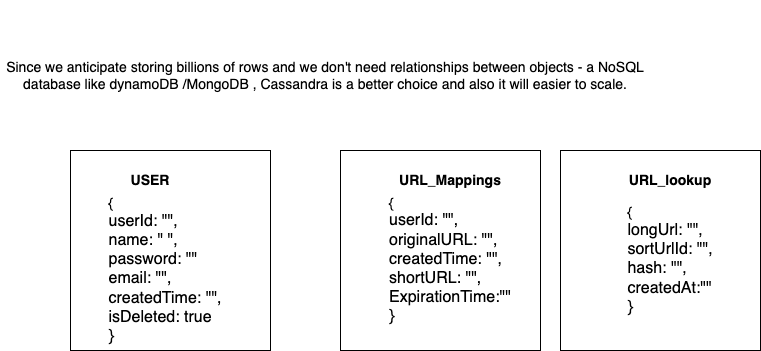

The diagram above was exported from draw.io. Its source (the exported page's mxGraphModel, read from the mxfile embedded in the PNG):
<mxGraphModel dx="1444" dy="527" grid="1" gridSize="10" guides="1" tooltips="1" connect="1" arrows="1" fold="1" page="1" pageScale="1" pageWidth="827" pageHeight="1169" math="0" shadow="0">
  <root>
    <mxCell id="P4qy9iQOY7rbhO4MVwde-0" />
    <mxCell id="P4qy9iQOY7rbhO4MVwde-1" parent="P4qy9iQOY7rbhO4MVwde-0" />
    <mxCell id="OJQa9qf2uERE9got3zQS-0" value="" style="group" parent="P4qy9iQOY7rbhO4MVwde-1" vertex="1" connectable="0">
      <mxGeometry x="40" y="10" width="760" height="350" as="geometry" />
    </mxCell>
    <mxCell id="P4qy9iQOY7rbhO4MVwde-3" value="&lt;font style=&quot;font-size: 14px&quot;&gt;Since we anticipate storing billions of rows and we don't need relationships between objects - a NoSQL database like dynamoDB /MongoDB , Cassandra is a better choice and also it will easier to scale.&lt;/font&gt;" style="text;html=1;strokeColor=none;fillColor=none;align=center;verticalAlign=middle;whiteSpace=wrap;rounded=0;" parent="OJQa9qf2uERE9got3zQS-0" vertex="1">
      <mxGeometry y="40" width="650" height="70" as="geometry" />
    </mxCell>
    <mxCell id="P4qy9iQOY7rbhO4MVwde-8" value="" style="group" parent="OJQa9qf2uERE9got3zQS-0" vertex="1" connectable="0">
      <mxGeometry x="70" y="150" width="200" height="200" as="geometry" />
    </mxCell>
    <mxCell id="P4qy9iQOY7rbhO4MVwde-5" value="" style="whiteSpace=wrap;html=1;aspect=fixed;" parent="P4qy9iQOY7rbhO4MVwde-8" vertex="1">
      <mxGeometry width="200" height="200" as="geometry" />
    </mxCell>
    <mxCell id="P4qy9iQOY7rbhO4MVwde-6" value="&lt;b&gt;&lt;font style=&quot;font-size: 14px&quot;&gt;USER&lt;/font&gt;&lt;/b&gt;" style="text;html=1;strokeColor=none;fillColor=none;align=center;verticalAlign=middle;whiteSpace=wrap;rounded=0;" parent="P4qy9iQOY7rbhO4MVwde-8" vertex="1">
      <mxGeometry x="60" y="20" width="40" height="20" as="geometry" />
    </mxCell>
    <mxCell id="P4qy9iQOY7rbhO4MVwde-7" value="&lt;div style=&quot;text-align: left&quot;&gt;&lt;span&gt;&lt;font style=&quot;font-size: 14px&quot;&gt;{&lt;/font&gt;&lt;/span&gt;&lt;/div&gt;&lt;div style=&quot;text-align: left&quot;&gt;&lt;span&gt;&lt;font size=&quot;3&quot;&gt;userId: &quot;&quot;,&lt;/font&gt;&lt;/span&gt;&lt;/div&gt;&lt;div style=&quot;text-align: left&quot;&gt;&lt;span&gt;&lt;font size=&quot;3&quot;&gt;name: &quot; &quot;,&lt;/font&gt;&lt;/span&gt;&lt;/div&gt;&lt;div style=&quot;text-align: left&quot;&gt;&lt;span&gt;&lt;font size=&quot;3&quot;&gt;password: &quot;&quot;&lt;/font&gt;&lt;/span&gt;&lt;/div&gt;&lt;div style=&quot;text-align: left&quot;&gt;&lt;span&gt;&lt;font size=&quot;3&quot;&gt;email: &quot;&quot;,&lt;/font&gt;&lt;/span&gt;&lt;/div&gt;&lt;div style=&quot;text-align: left&quot;&gt;&lt;span&gt;&lt;font size=&quot;3&quot;&gt;createdTime: &quot;&quot;,&lt;/font&gt;&lt;/span&gt;&lt;/div&gt;&lt;div style=&quot;text-align: left&quot;&gt;&lt;span&gt;&lt;font size=&quot;3&quot;&gt;isDeleted: true&lt;/font&gt;&lt;/span&gt;&lt;/div&gt;&lt;div style=&quot;text-align: left&quot;&gt;&lt;span&gt;&lt;font size=&quot;3&quot;&gt;}&lt;/font&gt;&lt;/span&gt;&lt;/div&gt;" style="text;html=1;strokeColor=none;fillColor=none;align=center;verticalAlign=middle;whiteSpace=wrap;rounded=0;" parent="P4qy9iQOY7rbhO4MVwde-8" vertex="1">
      <mxGeometry x="10" y="40" width="170" height="160" as="geometry" />
    </mxCell>
    <mxCell id="P4qy9iQOY7rbhO4MVwde-9" value="" style="group" parent="OJQa9qf2uERE9got3zQS-0" vertex="1" connectable="0">
      <mxGeometry x="340" y="150" width="200" height="200" as="geometry" />
    </mxCell>
    <mxCell id="P4qy9iQOY7rbhO4MVwde-10" value="" style="whiteSpace=wrap;html=1;aspect=fixed;" parent="P4qy9iQOY7rbhO4MVwde-9" vertex="1">
      <mxGeometry width="200" height="200" as="geometry" />
    </mxCell>
    <mxCell id="P4qy9iQOY7rbhO4MVwde-11" value="&lt;b&gt;&lt;font style=&quot;font-size: 14px&quot;&gt;URL_Mappings&lt;/font&gt;&lt;/b&gt;" style="text;html=1;strokeColor=none;fillColor=none;align=center;verticalAlign=middle;whiteSpace=wrap;rounded=0;" parent="P4qy9iQOY7rbhO4MVwde-9" vertex="1">
      <mxGeometry x="60" y="20" width="100" height="20" as="geometry" />
    </mxCell>
    <mxCell id="P4qy9iQOY7rbhO4MVwde-12" value="&lt;div style=&quot;text-align: left&quot;&gt;&lt;div&gt;&lt;font style=&quot;font-size: 14px;&quot;&gt;{&lt;/font&gt;&lt;/div&gt;&lt;div&gt;&lt;font size=&quot;3&quot;&gt;userId: &quot;&quot;,&lt;/font&gt;&lt;/div&gt;&lt;div&gt;&lt;font size=&quot;3&quot;&gt;originalURL: &quot;&quot;,&lt;/font&gt;&lt;/div&gt;&lt;div&gt;&lt;font size=&quot;3&quot;&gt;createdTime: &quot;&quot;,&lt;/font&gt;&lt;/div&gt;&lt;div&gt;&lt;font size=&quot;3&quot;&gt;shortURL: &quot;&quot;,&lt;/font&gt;&lt;/div&gt;&lt;div&gt;&lt;font size=&quot;3&quot;&gt;ExpirationTime:&quot;&quot;&lt;/font&gt;&lt;/div&gt;&lt;div&gt;&lt;font size=&quot;3&quot;&gt;}&lt;/font&gt;&lt;/div&gt;&lt;/div&gt;" style="text;html=1;strokeColor=none;fillColor=none;align=center;verticalAlign=middle;whiteSpace=wrap;rounded=0;" parent="P4qy9iQOY7rbhO4MVwde-9" vertex="1">
      <mxGeometry x="30" y="60" width="160" height="100" as="geometry" />
    </mxCell>
    <mxCell id="46sH4OO0E6HoRrYurilI-0" value="" style="whiteSpace=wrap;html=1;aspect=fixed;" vertex="1" parent="OJQa9qf2uERE9got3zQS-0">
      <mxGeometry x="560" y="150" width="200" height="200" as="geometry" />
    </mxCell>
    <mxCell id="46sH4OO0E6HoRrYurilI-2" value="&lt;b&gt;&lt;font style=&quot;font-size: 14px&quot;&gt;URL_lookup&lt;/font&gt;&lt;/b&gt;" style="text;html=1;strokeColor=none;fillColor=none;align=center;verticalAlign=middle;whiteSpace=wrap;rounded=0;" vertex="1" parent="OJQa9qf2uERE9got3zQS-0">
      <mxGeometry x="620" y="170" width="100" height="20" as="geometry" />
    </mxCell>
    <mxCell id="46sH4OO0E6HoRrYurilI-3" value="&lt;div style=&quot;text-align: left&quot;&gt;&lt;div&gt;&lt;font style=&quot;font-size: 14px;&quot;&gt;{&lt;/font&gt;&lt;/div&gt;&lt;div&gt;&lt;span style=&quot;font-size: medium; background-color: transparent; color: light-dark(rgb(0, 0, 0), rgb(255, 255, 255));&quot;&gt;longUrl: &quot;&quot;,&lt;/span&gt;&lt;/div&gt;&lt;div&gt;&lt;font size=&quot;3&quot;&gt;sortUrlId: &quot;&quot;,&lt;/font&gt;&lt;/div&gt;&lt;div&gt;&lt;font size=&quot;3&quot;&gt;hash: &quot;&quot;,&lt;/font&gt;&lt;/div&gt;&lt;div&gt;&lt;font size=&quot;3&quot;&gt;createdAt:&quot;&quot;&lt;/font&gt;&lt;/div&gt;&lt;div&gt;&lt;font size=&quot;3&quot;&gt;}&lt;/font&gt;&lt;/div&gt;&lt;/div&gt;" style="text;html=1;strokeColor=none;fillColor=none;align=center;verticalAlign=middle;whiteSpace=wrap;rounded=0;" vertex="1" parent="OJQa9qf2uERE9got3zQS-0">
      <mxGeometry x="590" y="210" width="160" height="100" as="geometry" />
    </mxCell>
  </root>
</mxGraphModel>